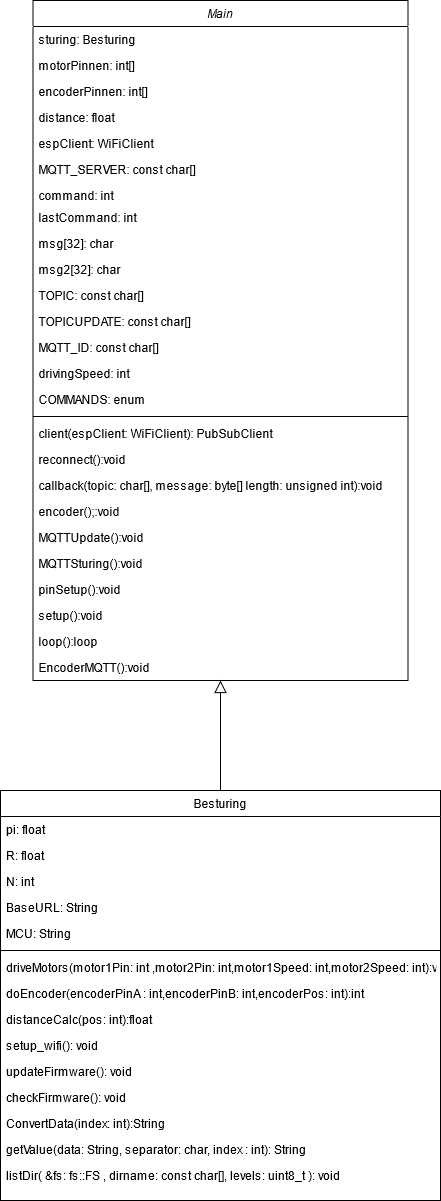

The diagram above was exported from draw.io. Its source (the exported page's mxGraphModel, read from the mxfile embedded in the PNG):
<mxGraphModel dx="1038" dy="1692" grid="1" gridSize="10" guides="1" tooltips="1" connect="1" arrows="1" fold="1" page="1" pageScale="1" pageWidth="827" pageHeight="1169" math="0" shadow="0">
  <root>
    <mxCell id="WIyWlLk6GJQsqaUBKTNV-0" />
    <mxCell id="WIyWlLk6GJQsqaUBKTNV-1" parent="WIyWlLk6GJQsqaUBKTNV-0" />
    <mxCell id="zkfFHV4jXpPFQw0GAbJ--0" value="Main" style="swimlane;fontStyle=2;align=center;verticalAlign=top;childLayout=stackLayout;horizontal=1;startSize=26;horizontalStack=0;resizeParent=1;resizeLast=0;collapsible=1;marginBottom=0;rounded=0;shadow=0;strokeWidth=1;" parent="WIyWlLk6GJQsqaUBKTNV-1" vertex="1">
      <mxGeometry x="202.5" y="-50" width="375" height="680" as="geometry">
        <mxRectangle x="230" y="140" width="160" height="26" as="alternateBounds" />
      </mxGeometry>
    </mxCell>
    <mxCell id="zkfFHV4jXpPFQw0GAbJ--1" value="sturing: Besturing" style="text;align=left;verticalAlign=top;spacingLeft=4;spacingRight=4;overflow=hidden;rotatable=0;points=[[0,0.5],[1,0.5]];portConstraint=eastwest;" parent="zkfFHV4jXpPFQw0GAbJ--0" vertex="1">
      <mxGeometry y="26" width="375" height="26" as="geometry" />
    </mxCell>
    <mxCell id="zkfFHV4jXpPFQw0GAbJ--2" value="motorPinnen: int[]" style="text;align=left;verticalAlign=top;spacingLeft=4;spacingRight=4;overflow=hidden;rotatable=0;points=[[0,0.5],[1,0.5]];portConstraint=eastwest;rounded=0;shadow=0;html=0;" parent="zkfFHV4jXpPFQw0GAbJ--0" vertex="1">
      <mxGeometry y="52" width="375" height="26" as="geometry" />
    </mxCell>
    <mxCell id="zkfFHV4jXpPFQw0GAbJ--3" value="encoderPinnen: int[]" style="text;align=left;verticalAlign=top;spacingLeft=4;spacingRight=4;overflow=hidden;rotatable=0;points=[[0,0.5],[1,0.5]];portConstraint=eastwest;rounded=0;shadow=0;html=0;" parent="zkfFHV4jXpPFQw0GAbJ--0" vertex="1">
      <mxGeometry y="78" width="375" height="26" as="geometry" />
    </mxCell>
    <mxCell id="zkfFHV4jXpPFQw0GAbJ--5" value="distance: float " style="text;align=left;verticalAlign=top;spacingLeft=4;spacingRight=4;overflow=hidden;rotatable=0;points=[[0,0.5],[1,0.5]];portConstraint=eastwest;" parent="zkfFHV4jXpPFQw0GAbJ--0" vertex="1">
      <mxGeometry y="104" width="375" height="26" as="geometry" />
    </mxCell>
    <mxCell id="Q85TkqlfN1Vcixayc7wL-5" value="espClient: WiFiClient" style="text;align=left;verticalAlign=top;spacingLeft=4;spacingRight=4;overflow=hidden;rotatable=0;points=[[0,0.5],[1,0.5]];portConstraint=eastwest;" parent="zkfFHV4jXpPFQw0GAbJ--0" vertex="1">
      <mxGeometry y="130" width="375" height="26" as="geometry" />
    </mxCell>
    <mxCell id="Q85TkqlfN1Vcixayc7wL-4" value="MQTT_SERVER: const char[]" style="text;align=left;verticalAlign=top;spacingLeft=4;spacingRight=4;overflow=hidden;rotatable=0;points=[[0,0.5],[1,0.5]];portConstraint=eastwest;" parent="zkfFHV4jXpPFQw0GAbJ--0" vertex="1">
      <mxGeometry y="156" width="375" height="26" as="geometry" />
    </mxCell>
    <mxCell id="Q85TkqlfN1Vcixayc7wL-8" value="command: int" style="text;align=left;verticalAlign=top;spacingLeft=4;spacingRight=4;overflow=hidden;rotatable=0;points=[[0,0.5],[1,0.5]];portConstraint=eastwest;" parent="zkfFHV4jXpPFQw0GAbJ--0" vertex="1">
      <mxGeometry y="182" width="375" height="22" as="geometry" />
    </mxCell>
    <mxCell id="Q85TkqlfN1Vcixayc7wL-9" value="lastCommand: int" style="text;align=left;verticalAlign=top;spacingLeft=4;spacingRight=4;overflow=hidden;rotatable=0;points=[[0,0.5],[1,0.5]];portConstraint=eastwest;" parent="zkfFHV4jXpPFQw0GAbJ--0" vertex="1">
      <mxGeometry y="204" width="375" height="26" as="geometry" />
    </mxCell>
    <mxCell id="Q85TkqlfN1Vcixayc7wL-27" value="msg[32]: char" style="text;align=left;verticalAlign=top;spacingLeft=4;spacingRight=4;overflow=hidden;rotatable=0;points=[[0,0.5],[1,0.5]];portConstraint=eastwest;" parent="zkfFHV4jXpPFQw0GAbJ--0" vertex="1">
      <mxGeometry y="230" width="375" height="26" as="geometry" />
    </mxCell>
    <mxCell id="Q85TkqlfN1Vcixayc7wL-28" value="msg2[32]: char" style="text;align=left;verticalAlign=top;spacingLeft=4;spacingRight=4;overflow=hidden;rotatable=0;points=[[0,0.5],[1,0.5]];portConstraint=eastwest;" parent="zkfFHV4jXpPFQw0GAbJ--0" vertex="1">
      <mxGeometry y="256" width="375" height="26" as="geometry" />
    </mxCell>
    <mxCell id="Q85TkqlfN1Vcixayc7wL-10" value="TOPIC: const char[]" style="text;align=left;verticalAlign=top;spacingLeft=4;spacingRight=4;overflow=hidden;rotatable=0;points=[[0,0.5],[1,0.5]];portConstraint=eastwest;" parent="zkfFHV4jXpPFQw0GAbJ--0" vertex="1">
      <mxGeometry y="282" width="375" height="26" as="geometry" />
    </mxCell>
    <mxCell id="Q85TkqlfN1Vcixayc7wL-29" value="TOPICUPDATE: const char[]" style="text;align=left;verticalAlign=top;spacingLeft=4;spacingRight=4;overflow=hidden;rotatable=0;points=[[0,0.5],[1,0.5]];portConstraint=eastwest;" parent="zkfFHV4jXpPFQw0GAbJ--0" vertex="1">
      <mxGeometry y="308" width="375" height="26" as="geometry" />
    </mxCell>
    <mxCell id="Q85TkqlfN1Vcixayc7wL-11" value="MQTT_ID: const char[]" style="text;align=left;verticalAlign=top;spacingLeft=4;spacingRight=4;overflow=hidden;rotatable=0;points=[[0,0.5],[1,0.5]];portConstraint=eastwest;" parent="zkfFHV4jXpPFQw0GAbJ--0" vertex="1">
      <mxGeometry y="334" width="375" height="26" as="geometry" />
    </mxCell>
    <mxCell id="Q85TkqlfN1Vcixayc7wL-12" value="drivingSpeed: int" style="text;align=left;verticalAlign=top;spacingLeft=4;spacingRight=4;overflow=hidden;rotatable=0;points=[[0,0.5],[1,0.5]];portConstraint=eastwest;" parent="zkfFHV4jXpPFQw0GAbJ--0" vertex="1">
      <mxGeometry y="360" width="375" height="26" as="geometry" />
    </mxCell>
    <mxCell id="Q85TkqlfN1Vcixayc7wL-30" value="COMMANDS: enum" style="text;align=left;verticalAlign=top;spacingLeft=4;spacingRight=4;overflow=hidden;rotatable=0;points=[[0,0.5],[1,0.5]];portConstraint=eastwest;" parent="zkfFHV4jXpPFQw0GAbJ--0" vertex="1">
      <mxGeometry y="386" width="375" height="26" as="geometry" />
    </mxCell>
    <mxCell id="zkfFHV4jXpPFQw0GAbJ--4" value="" style="line;html=1;strokeWidth=1;align=left;verticalAlign=middle;spacingTop=-1;spacingLeft=3;spacingRight=3;rotatable=0;labelPosition=right;points=[];portConstraint=eastwest;" parent="zkfFHV4jXpPFQw0GAbJ--0" vertex="1">
      <mxGeometry y="412" width="375" height="8" as="geometry" />
    </mxCell>
    <mxCell id="Q85TkqlfN1Vcixayc7wL-14" value="client(espClient: WiFiClient): PubSubClient" style="text;align=left;verticalAlign=top;spacingLeft=4;spacingRight=4;overflow=hidden;rotatable=0;points=[[0,0.5],[1,0.5]];portConstraint=eastwest;" parent="zkfFHV4jXpPFQw0GAbJ--0" vertex="1">
      <mxGeometry y="420" width="375" height="26" as="geometry" />
    </mxCell>
    <mxCell id="Q85TkqlfN1Vcixayc7wL-15" value="reconnect():void" style="text;align=left;verticalAlign=top;spacingLeft=4;spacingRight=4;overflow=hidden;rotatable=0;points=[[0,0.5],[1,0.5]];portConstraint=eastwest;" parent="zkfFHV4jXpPFQw0GAbJ--0" vertex="1">
      <mxGeometry y="446" width="375" height="26" as="geometry" />
    </mxCell>
    <mxCell id="Q85TkqlfN1Vcixayc7wL-16" value="callback(topic: char[], message: byte[] length: unsigned int):void" style="text;align=left;verticalAlign=top;spacingLeft=4;spacingRight=4;overflow=hidden;rotatable=0;points=[[0,0.5],[1,0.5]];portConstraint=eastwest;" parent="zkfFHV4jXpPFQw0GAbJ--0" vertex="1">
      <mxGeometry y="472" width="375" height="26" as="geometry" />
    </mxCell>
    <mxCell id="Q85TkqlfN1Vcixayc7wL-17" value="encoder();:void" style="text;align=left;verticalAlign=top;spacingLeft=4;spacingRight=4;overflow=hidden;rotatable=0;points=[[0,0.5],[1,0.5]];portConstraint=eastwest;" parent="zkfFHV4jXpPFQw0GAbJ--0" vertex="1">
      <mxGeometry y="498" width="375" height="26" as="geometry" />
    </mxCell>
    <mxCell id="Q85TkqlfN1Vcixayc7wL-18" value="MQTTUpdate():void" style="text;align=left;verticalAlign=top;spacingLeft=4;spacingRight=4;overflow=hidden;rotatable=0;points=[[0,0.5],[1,0.5]];portConstraint=eastwest;" parent="zkfFHV4jXpPFQw0GAbJ--0" vertex="1">
      <mxGeometry y="524" width="375" height="26" as="geometry" />
    </mxCell>
    <mxCell id="Q85TkqlfN1Vcixayc7wL-31" value="MQTTSturing():void" style="text;align=left;verticalAlign=top;spacingLeft=4;spacingRight=4;overflow=hidden;rotatable=0;points=[[0,0.5],[1,0.5]];portConstraint=eastwest;" parent="zkfFHV4jXpPFQw0GAbJ--0" vertex="1">
      <mxGeometry y="550" width="375" height="26" as="geometry" />
    </mxCell>
    <mxCell id="Q85TkqlfN1Vcixayc7wL-32" value="pinSetup():void" style="text;align=left;verticalAlign=top;spacingLeft=4;spacingRight=4;overflow=hidden;rotatable=0;points=[[0,0.5],[1,0.5]];portConstraint=eastwest;" parent="zkfFHV4jXpPFQw0GAbJ--0" vertex="1">
      <mxGeometry y="576" width="375" height="26" as="geometry" />
    </mxCell>
    <mxCell id="Q85TkqlfN1Vcixayc7wL-33" value="setup():void" style="text;align=left;verticalAlign=top;spacingLeft=4;spacingRight=4;overflow=hidden;rotatable=0;points=[[0,0.5],[1,0.5]];portConstraint=eastwest;" parent="zkfFHV4jXpPFQw0GAbJ--0" vertex="1">
      <mxGeometry y="602" width="375" height="26" as="geometry" />
    </mxCell>
    <mxCell id="Q85TkqlfN1Vcixayc7wL-34" value="loop():loop" style="text;align=left;verticalAlign=top;spacingLeft=4;spacingRight=4;overflow=hidden;rotatable=0;points=[[0,0.5],[1,0.5]];portConstraint=eastwest;" parent="zkfFHV4jXpPFQw0GAbJ--0" vertex="1">
      <mxGeometry y="628" width="375" height="26" as="geometry" />
    </mxCell>
    <mxCell id="Q85TkqlfN1Vcixayc7wL-35" value="EncoderMQTT():void" style="text;align=left;verticalAlign=top;spacingLeft=4;spacingRight=4;overflow=hidden;rotatable=0;points=[[0,0.5],[1,0.5]];portConstraint=eastwest;" parent="zkfFHV4jXpPFQw0GAbJ--0" vertex="1">
      <mxGeometry y="654" width="375" height="26" as="geometry" />
    </mxCell>
    <mxCell id="zkfFHV4jXpPFQw0GAbJ--6" value="Besturing" style="swimlane;fontStyle=0;align=center;verticalAlign=top;childLayout=stackLayout;horizontal=1;startSize=26;horizontalStack=0;resizeParent=1;resizeLast=0;collapsible=1;marginBottom=0;rounded=0;shadow=0;strokeWidth=1;" parent="WIyWlLk6GJQsqaUBKTNV-1" vertex="1">
      <mxGeometry x="170" y="740" width="440" height="410" as="geometry">
        <mxRectangle x="220" y="360" width="160" height="26" as="alternateBounds" />
      </mxGeometry>
    </mxCell>
    <mxCell id="zkfFHV4jXpPFQw0GAbJ--7" value="pi: float" style="text;align=left;verticalAlign=top;spacingLeft=4;spacingRight=4;overflow=hidden;rotatable=0;points=[[0,0.5],[1,0.5]];portConstraint=eastwest;" parent="zkfFHV4jXpPFQw0GAbJ--6" vertex="1">
      <mxGeometry y="26" width="440" height="26" as="geometry" />
    </mxCell>
    <mxCell id="zkfFHV4jXpPFQw0GAbJ--8" value="R: float" style="text;align=left;verticalAlign=top;spacingLeft=4;spacingRight=4;overflow=hidden;rotatable=0;points=[[0,0.5],[1,0.5]];portConstraint=eastwest;rounded=0;shadow=0;html=0;" parent="zkfFHV4jXpPFQw0GAbJ--6" vertex="1">
      <mxGeometry y="52" width="440" height="26" as="geometry" />
    </mxCell>
    <mxCell id="zkfFHV4jXpPFQw0GAbJ--10" value="N: int" style="text;align=left;verticalAlign=top;spacingLeft=4;spacingRight=4;overflow=hidden;rotatable=0;points=[[0,0.5],[1,0.5]];portConstraint=eastwest;fontStyle=0" parent="zkfFHV4jXpPFQw0GAbJ--6" vertex="1">
      <mxGeometry y="78" width="440" height="26" as="geometry" />
    </mxCell>
    <mxCell id="Q85TkqlfN1Vcixayc7wL-19" value="BaseURL: String" style="text;align=left;verticalAlign=top;spacingLeft=4;spacingRight=4;overflow=hidden;rotatable=0;points=[[0,0.5],[1,0.5]];portConstraint=eastwest;fontStyle=0" parent="zkfFHV4jXpPFQw0GAbJ--6" vertex="1">
      <mxGeometry y="104" width="440" height="26" as="geometry" />
    </mxCell>
    <mxCell id="Q85TkqlfN1Vcixayc7wL-20" value="MCU: String" style="text;align=left;verticalAlign=top;spacingLeft=4;spacingRight=4;overflow=hidden;rotatable=0;points=[[0,0.5],[1,0.5]];portConstraint=eastwest;fontStyle=0" parent="zkfFHV4jXpPFQw0GAbJ--6" vertex="1">
      <mxGeometry y="130" width="440" height="26" as="geometry" />
    </mxCell>
    <mxCell id="zkfFHV4jXpPFQw0GAbJ--9" value="" style="line;html=1;strokeWidth=1;align=left;verticalAlign=middle;spacingTop=-1;spacingLeft=3;spacingRight=3;rotatable=0;labelPosition=right;points=[];portConstraint=eastwest;" parent="zkfFHV4jXpPFQw0GAbJ--6" vertex="1">
      <mxGeometry y="156" width="440" height="8" as="geometry" />
    </mxCell>
    <mxCell id="zkfFHV4jXpPFQw0GAbJ--11" value="driveMotors(motor1Pin: int ,motor2Pin: int,motor1Speed: int,motor2Speed: int):void" style="text;align=left;verticalAlign=top;spacingLeft=4;spacingRight=4;overflow=hidden;rotatable=0;points=[[0,0.5],[1,0.5]];portConstraint=eastwest;" parent="zkfFHV4jXpPFQw0GAbJ--6" vertex="1">
      <mxGeometry y="164" width="440" height="26" as="geometry" />
    </mxCell>
    <mxCell id="Q85TkqlfN1Vcixayc7wL-0" value="doEncoder(encoderPinA : int,encoderPinB: int,encoderPos: int):int" style="text;align=left;verticalAlign=top;spacingLeft=4;spacingRight=4;overflow=hidden;rotatable=0;points=[[0,0.5],[1,0.5]];portConstraint=eastwest;" parent="zkfFHV4jXpPFQw0GAbJ--6" vertex="1">
      <mxGeometry y="190" width="440" height="26" as="geometry" />
    </mxCell>
    <mxCell id="Q85TkqlfN1Vcixayc7wL-1" value="distanceCalc(pos: int):float" style="text;align=left;verticalAlign=top;spacingLeft=4;spacingRight=4;overflow=hidden;rotatable=0;points=[[0,0.5],[1,0.5]];portConstraint=eastwest;" parent="zkfFHV4jXpPFQw0GAbJ--6" vertex="1">
      <mxGeometry y="216" width="440" height="26" as="geometry" />
    </mxCell>
    <mxCell id="Q85TkqlfN1Vcixayc7wL-21" value="setup_wifi(): void" style="text;align=left;verticalAlign=top;spacingLeft=4;spacingRight=4;overflow=hidden;rotatable=0;points=[[0,0.5],[1,0.5]];portConstraint=eastwest;" parent="zkfFHV4jXpPFQw0GAbJ--6" vertex="1">
      <mxGeometry y="242" width="440" height="26" as="geometry" />
    </mxCell>
    <mxCell id="Q85TkqlfN1Vcixayc7wL-22" value="updateFirmware(): void" style="text;align=left;verticalAlign=top;spacingLeft=4;spacingRight=4;overflow=hidden;rotatable=0;points=[[0,0.5],[1,0.5]];portConstraint=eastwest;" parent="zkfFHV4jXpPFQw0GAbJ--6" vertex="1">
      <mxGeometry y="268" width="440" height="26" as="geometry" />
    </mxCell>
    <mxCell id="Q85TkqlfN1Vcixayc7wL-23" value="checkFirmware(): void" style="text;align=left;verticalAlign=top;spacingLeft=4;spacingRight=4;overflow=hidden;rotatable=0;points=[[0,0.5],[1,0.5]];portConstraint=eastwest;" parent="zkfFHV4jXpPFQw0GAbJ--6" vertex="1">
      <mxGeometry y="294" width="440" height="26" as="geometry" />
    </mxCell>
    <mxCell id="Q85TkqlfN1Vcixayc7wL-26" value="ConvertData(index: int):String" style="text;align=left;verticalAlign=top;spacingLeft=4;spacingRight=4;overflow=hidden;rotatable=0;points=[[0,0.5],[1,0.5]];portConstraint=eastwest;" parent="zkfFHV4jXpPFQw0GAbJ--6" vertex="1">
      <mxGeometry y="320" width="440" height="26" as="geometry" />
    </mxCell>
    <mxCell id="Q85TkqlfN1Vcixayc7wL-25" value="getValue(data: String, separator: char, index : int): String" style="text;align=left;verticalAlign=top;spacingLeft=4;spacingRight=4;overflow=hidden;rotatable=0;points=[[0,0.5],[1,0.5]];portConstraint=eastwest;" parent="zkfFHV4jXpPFQw0GAbJ--6" vertex="1">
      <mxGeometry y="346" width="440" height="26" as="geometry" />
    </mxCell>
    <mxCell id="Q85TkqlfN1Vcixayc7wL-24" value="listDir( &amp;fs: fs::FS , dirname: const char[], levels: uint8_t ): void" style="text;align=left;verticalAlign=top;spacingLeft=4;spacingRight=4;overflow=hidden;rotatable=0;points=[[0,0.5],[1,0.5]];portConstraint=eastwest;" parent="zkfFHV4jXpPFQw0GAbJ--6" vertex="1">
      <mxGeometry y="372" width="440" height="26" as="geometry" />
    </mxCell>
    <mxCell id="zkfFHV4jXpPFQw0GAbJ--12" value="" style="endArrow=block;endSize=10;endFill=0;shadow=0;strokeWidth=1;rounded=0;edgeStyle=elbowEdgeStyle;elbow=vertical;" parent="WIyWlLk6GJQsqaUBKTNV-1" source="zkfFHV4jXpPFQw0GAbJ--6" target="zkfFHV4jXpPFQw0GAbJ--0" edge="1">
      <mxGeometry width="160" relative="1" as="geometry">
        <mxPoint x="150" y="703" as="sourcePoint" />
        <mxPoint x="150" y="703" as="targetPoint" />
      </mxGeometry>
    </mxCell>
  </root>
</mxGraphModel>